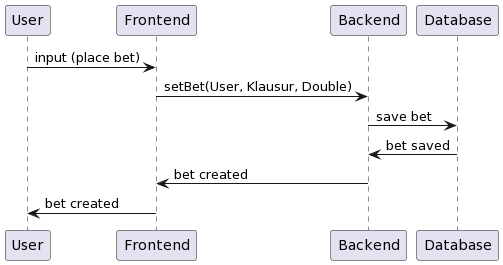

The diagram above was rendered by PlantUML. Its source (embedded in the PNG):
@startuml
skinparam responseMessageBelowArrow true
User -> Frontend: input (place bet)
Frontend -> Backend: setBet(User, Klausur, Double)
Backend -> Database: save bet
Database -> Backend: bet saved
Backend -> Frontend: bet created
Frontend -> User: bet created
@enduml